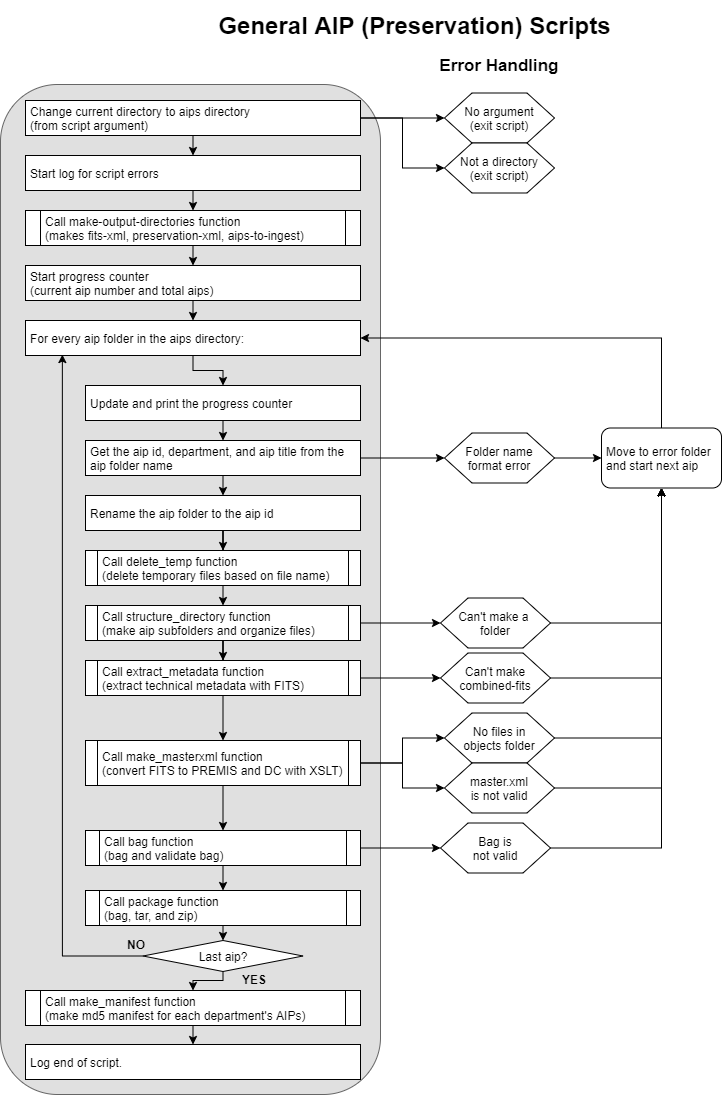

The diagram above was exported from draw.io. Its source (the exported page's mxGraphModel, read from the mxfile embedded in the PNG):
<mxGraphModel dx="782" dy="1503" grid="1" gridSize="10" guides="1" tooltips="1" connect="1" arrows="1" fold="1" page="1" pageScale="1" pageWidth="850" pageHeight="1100" math="0" shadow="0">
  <root>
    <mxCell id="0" />
    <mxCell id="1" parent="0" />
    <mxCell id="1RNURETvXOcynl5n0I3k-1" value="" style="rounded=1;whiteSpace=wrap;html=1;fillColor=#E0E0E0;strokeColor=#666666;fontColor=#333333;" parent="1" vertex="1">
      <mxGeometry x="40" y="-1016" width="380" height="1010" as="geometry" />
    </mxCell>
    <mxCell id="1RNURETvXOcynl5n0I3k-70" style="edgeStyle=orthogonalEdgeStyle;rounded=0;orthogonalLoop=1;jettySize=auto;html=1;entryX=0;entryY=0.5;entryDx=0;entryDy=0;" parent="1" source="1RNURETvXOcynl5n0I3k-6" target="1RNURETvXOcynl5n0I3k-63" edge="1">
      <mxGeometry relative="1" as="geometry" />
    </mxCell>
    <mxCell id="-iAltZzeY6-Y0CFKbpQV-2" style="edgeStyle=orthogonalEdgeStyle;rounded=0;orthogonalLoop=1;jettySize=auto;html=1;exitX=0.5;exitY=1;exitDx=0;exitDy=0;entryX=0.5;entryY=0;entryDx=0;entryDy=0;" edge="1" parent="1" source="1RNURETvXOcynl5n0I3k-6" target="-iAltZzeY6-Y0CFKbpQV-1">
      <mxGeometry relative="1" as="geometry" />
    </mxCell>
    <mxCell id="1RNURETvXOcynl5n0I3k-6" value="Call bag function&lt;br&gt;(bag and validate bag)" style="shape=process;whiteSpace=wrap;html=1;backgroundOutline=1;align=left;spacingLeft=3;size=0.05161290322580645;" parent="1" vertex="1">
      <mxGeometry x="125" y="-270" width="275" height="35" as="geometry" />
    </mxCell>
    <mxCell id="1RNURETvXOcynl5n0I3k-67" value="" style="edgeStyle=orthogonalEdgeStyle;rounded=0;orthogonalLoop=1;jettySize=auto;html=1;entryX=0;entryY=0.5;entryDx=0;entryDy=0;" parent="1" source="1RNURETvXOcynl5n0I3k-8" target="1RNURETvXOcynl5n0I3k-62" edge="1">
      <mxGeometry relative="1" as="geometry" />
    </mxCell>
    <mxCell id="1RNURETvXOcynl5n0I3k-88" style="edgeStyle=orthogonalEdgeStyle;rounded=0;orthogonalLoop=1;jettySize=auto;html=1;exitX=0.5;exitY=1;exitDx=0;exitDy=0;entryX=0.5;entryY=0;entryDx=0;entryDy=0;" parent="1" source="1RNURETvXOcynl5n0I3k-8" target="1RNURETvXOcynl5n0I3k-6" edge="1">
      <mxGeometry relative="1" as="geometry" />
    </mxCell>
    <mxCell id="1RNURETvXOcynl5n0I3k-8" value="Call make_masterxml function&lt;br&gt;(convert FITS to PREMIS and DC with XSLT)" style="shape=process;whiteSpace=wrap;html=1;backgroundOutline=1;align=left;spacingLeft=3;size=0.04516129032258064;" parent="1" vertex="1">
      <mxGeometry x="125" y="-360" width="275" height="45" as="geometry" />
    </mxCell>
    <mxCell id="1RNURETvXOcynl5n0I3k-59" value="" style="edgeStyle=orthogonalEdgeStyle;rounded=0;orthogonalLoop=1;jettySize=auto;html=1;" parent="1" source="1RNURETvXOcynl5n0I3k-11" target="1RNURETvXOcynl5n0I3k-55" edge="1">
      <mxGeometry relative="1" as="geometry" />
    </mxCell>
    <mxCell id="1RNURETvXOcynl5n0I3k-84" style="edgeStyle=orthogonalEdgeStyle;rounded=0;orthogonalLoop=1;jettySize=auto;html=1;exitX=0.5;exitY=1;exitDx=0;exitDy=0;" parent="1" source="1RNURETvXOcynl5n0I3k-11" target="1RNURETvXOcynl5n0I3k-12" edge="1">
      <mxGeometry relative="1" as="geometry" />
    </mxCell>
    <mxCell id="1RNURETvXOcynl5n0I3k-11" value="Call structure_directory function&lt;br&gt;(make aip subfolders and organize files)" style="shape=process;whiteSpace=wrap;html=1;backgroundOutline=1;align=left;spacingLeft=3;size=0.04516129032258064;" parent="1" vertex="1">
      <mxGeometry x="125" y="-495" width="275" height="35" as="geometry" />
    </mxCell>
    <mxCell id="1RNURETvXOcynl5n0I3k-64" value="" style="edgeStyle=orthogonalEdgeStyle;rounded=0;orthogonalLoop=1;jettySize=auto;html=1;" parent="1" source="1RNURETvXOcynl5n0I3k-12" target="1RNURETvXOcynl5n0I3k-61" edge="1">
      <mxGeometry relative="1" as="geometry" />
    </mxCell>
    <mxCell id="1RNURETvXOcynl5n0I3k-85" value="" style="edgeStyle=orthogonalEdgeStyle;rounded=0;orthogonalLoop=1;jettySize=auto;html=1;" parent="1" source="1RNURETvXOcynl5n0I3k-12" target="1RNURETvXOcynl5n0I3k-8" edge="1">
      <mxGeometry relative="1" as="geometry" />
    </mxCell>
    <mxCell id="1RNURETvXOcynl5n0I3k-12" value="Call extract_metadata function&lt;br&gt;(extract technical metadata with FITS)" style="shape=process;whiteSpace=wrap;html=1;backgroundOutline=1;align=left;spacingLeft=3;size=0.04516129032258064;" parent="1" vertex="1">
      <mxGeometry x="125" y="-440" width="275" height="35" as="geometry" />
    </mxCell>
    <mxCell id="1RNURETvXOcynl5n0I3k-24" value="" style="edgeStyle=orthogonalEdgeStyle;rounded=0;orthogonalLoop=1;jettySize=auto;html=1;" parent="1" source="1RNURETvXOcynl5n0I3k-13" target="1RNURETvXOcynl5n0I3k-23" edge="1">
      <mxGeometry relative="1" as="geometry" />
    </mxCell>
    <mxCell id="1RNURETvXOcynl5n0I3k-82" style="edgeStyle=orthogonalEdgeStyle;rounded=0;orthogonalLoop=1;jettySize=auto;html=1;exitX=0.5;exitY=1;exitDx=0;exitDy=0;entryX=0.5;entryY=0;entryDx=0;entryDy=0;" parent="1" source="1RNURETvXOcynl5n0I3k-13" target="1RNURETvXOcynl5n0I3k-42" edge="1">
      <mxGeometry relative="1" as="geometry" />
    </mxCell>
    <mxCell id="1RNURETvXOcynl5n0I3k-13" value="Get the aip id, department, and aip title from the aip folder name" style="rounded=0;whiteSpace=wrap;html=1;align=left;spacingLeft=3;" parent="1" vertex="1">
      <mxGeometry x="125" y="-660" width="275" height="35" as="geometry" />
    </mxCell>
    <mxCell id="1RNURETvXOcynl5n0I3k-80" style="edgeStyle=orthogonalEdgeStyle;rounded=0;orthogonalLoop=1;jettySize=auto;html=1;exitX=0.5;exitY=1;exitDx=0;exitDy=0;entryX=0.5;entryY=0;entryDx=0;entryDy=0;" parent="1" source="1RNURETvXOcynl5n0I3k-14" target="1RNURETvXOcynl5n0I3k-13" edge="1">
      <mxGeometry relative="1" as="geometry" />
    </mxCell>
    <mxCell id="1RNURETvXOcynl5n0I3k-14" value="Update and print the progress counter" style="rounded=0;whiteSpace=wrap;html=1;align=left;spacingLeft=3;" parent="1" vertex="1">
      <mxGeometry x="125" y="-715" width="275" height="35" as="geometry" />
    </mxCell>
    <mxCell id="1RNURETvXOcynl5n0I3k-75" style="edgeStyle=orthogonalEdgeStyle;rounded=0;orthogonalLoop=1;jettySize=auto;html=1;exitX=0.5;exitY=1;exitDx=0;exitDy=0;entryX=0.5;entryY=0;entryDx=0;entryDy=0;" parent="1" source="1RNURETvXOcynl5n0I3k-15" target="1RNURETvXOcynl5n0I3k-14" edge="1">
      <mxGeometry relative="1" as="geometry">
        <Array as="points">
          <mxPoint x="233" y="-730" />
          <mxPoint x="263" y="-730" />
        </Array>
      </mxGeometry>
    </mxCell>
    <mxCell id="1RNURETvXOcynl5n0I3k-15" value="For every aip folder in the aips directory:" style="rounded=0;whiteSpace=wrap;html=1;align=left;spacingLeft=3;" parent="1" vertex="1">
      <mxGeometry x="65" y="-780" width="335" height="35" as="geometry" />
    </mxCell>
    <mxCell id="1RNURETvXOcynl5n0I3k-54" style="edgeStyle=orthogonalEdgeStyle;rounded=0;orthogonalLoop=1;jettySize=auto;html=1;exitX=0.5;exitY=1;exitDx=0;exitDy=0;entryX=0.5;entryY=0;entryDx=0;entryDy=0;" parent="1" source="1RNURETvXOcynl5n0I3k-17" target="1RNURETvXOcynl5n0I3k-15" edge="1">
      <mxGeometry relative="1" as="geometry" />
    </mxCell>
    <mxCell id="1RNURETvXOcynl5n0I3k-17" value="Start progress counter&lt;br&gt;(current aip number and total aips)" style="rounded=0;whiteSpace=wrap;html=1;align=left;spacingLeft=3;" parent="1" vertex="1">
      <mxGeometry x="65" y="-835" width="335" height="35" as="geometry" />
    </mxCell>
    <mxCell id="1RNURETvXOcynl5n0I3k-22" value="" style="edgeStyle=orthogonalEdgeStyle;rounded=0;orthogonalLoop=1;jettySize=auto;html=1;entryX=0;entryY=0.5;entryDx=0;entryDy=0;exitX=1;exitY=0.5;exitDx=0;exitDy=0;" parent="1" source="1RNURETvXOcynl5n0I3k-19" target="1RNURETvXOcynl5n0I3k-20" edge="1">
      <mxGeometry relative="1" as="geometry">
        <mxPoint x="400" y="-920" as="sourcePoint" />
      </mxGeometry>
    </mxCell>
    <mxCell id="1RNURETvXOcynl5n0I3k-38" value="" style="edgeStyle=orthogonalEdgeStyle;rounded=0;orthogonalLoop=1;jettySize=auto;html=1;entryX=0;entryY=0.5;entryDx=0;entryDy=0;" parent="1" source="1RNURETvXOcynl5n0I3k-19" target="1RNURETvXOcynl5n0I3k-37" edge="1">
      <mxGeometry relative="1" as="geometry" />
    </mxCell>
    <mxCell id="HCOsV3J_3om_tqNhf0EZ-5" style="edgeStyle=orthogonalEdgeStyle;rounded=0;orthogonalLoop=1;jettySize=auto;html=1;exitX=0.5;exitY=1;exitDx=0;exitDy=0;entryX=0.5;entryY=0;entryDx=0;entryDy=0;" parent="1" source="1RNURETvXOcynl5n0I3k-19" target="HCOsV3J_3om_tqNhf0EZ-2" edge="1">
      <mxGeometry relative="1" as="geometry" />
    </mxCell>
    <mxCell id="1RNURETvXOcynl5n0I3k-19" value="&lt;div&gt;Change current directory to aips directory&lt;/div&gt;&lt;div&gt;(from script argument)&lt;/div&gt;" style="rounded=0;whiteSpace=wrap;html=1;align=left;spacingLeft=3;" parent="1" vertex="1">
      <mxGeometry x="65" y="-1000" width="335" height="35" as="geometry" />
    </mxCell>
    <mxCell id="1RNURETvXOcynl5n0I3k-20" value="&lt;div&gt;No argument&lt;br&gt;&lt;/div&gt;&lt;div&gt;(exit script)&lt;/div&gt;" style="shape=hexagon;perimeter=hexagonPerimeter2;whiteSpace=wrap;html=1;align=center;" parent="1" vertex="1">
      <mxGeometry x="484" y="-1007.5" width="110" height="50" as="geometry" />
    </mxCell>
    <mxCell id="1RNURETvXOcynl5n0I3k-28" value="" style="edgeStyle=orthogonalEdgeStyle;rounded=0;orthogonalLoop=1;jettySize=auto;html=1;" parent="1" source="1RNURETvXOcynl5n0I3k-23" target="1RNURETvXOcynl5n0I3k-25" edge="1">
      <mxGeometry relative="1" as="geometry" />
    </mxCell>
    <mxCell id="1RNURETvXOcynl5n0I3k-23" value="&lt;div align=&quot;center&quot;&gt;Folder name&lt;/div&gt;&lt;div align=&quot;center&quot;&gt;format error&lt;br&gt;&lt;/div&gt;" style="shape=hexagon;perimeter=hexagonPerimeter2;whiteSpace=wrap;html=1;align=center;" parent="1" vertex="1">
      <mxGeometry x="484" y="-667.5" width="110" height="50" as="geometry" />
    </mxCell>
    <mxCell id="5PnkYsfbanN18uUkUrSA-5" style="edgeStyle=orthogonalEdgeStyle;rounded=0;orthogonalLoop=1;jettySize=auto;html=1;exitX=0.5;exitY=0;exitDx=0;exitDy=0;entryX=1;entryY=0.5;entryDx=0;entryDy=0;fontSize=12;" parent="1" source="1RNURETvXOcynl5n0I3k-25" target="1RNURETvXOcynl5n0I3k-15" edge="1">
      <mxGeometry relative="1" as="geometry" />
    </mxCell>
    <mxCell id="1RNURETvXOcynl5n0I3k-25" value="Move to error folder and start next aip" style="rounded=1;whiteSpace=wrap;html=1;align=left;spacingLeft=3;" parent="1" vertex="1">
      <mxGeometry x="641" y="-672.5" width="120" height="60" as="geometry" />
    </mxCell>
    <mxCell id="1RNURETvXOcynl5n0I3k-36" value="Error Handling" style="text;html=1;strokeColor=none;fillColor=none;align=center;verticalAlign=middle;whiteSpace=wrap;rounded=0;fontStyle=1;fontSize=17;" parent="1" vertex="1">
      <mxGeometry x="454" y="-1050" width="170" height="30" as="geometry" />
    </mxCell>
    <mxCell id="1RNURETvXOcynl5n0I3k-37" value="&lt;div&gt;Not a directory&lt;br&gt;&lt;/div&gt;&lt;div&gt;(exit script)&lt;/div&gt;" style="shape=hexagon;perimeter=hexagonPerimeter2;whiteSpace=wrap;html=1;align=center;" parent="1" vertex="1">
      <mxGeometry x="484" y="-957.5" width="110" height="50" as="geometry" />
    </mxCell>
    <mxCell id="HCOsV3J_3om_tqNhf0EZ-13" style="edgeStyle=orthogonalEdgeStyle;rounded=0;orthogonalLoop=1;jettySize=auto;html=1;exitX=0.5;exitY=1;exitDx=0;exitDy=0;" parent="1" source="1RNURETvXOcynl5n0I3k-42" target="HCOsV3J_3om_tqNhf0EZ-7" edge="1">
      <mxGeometry relative="1" as="geometry" />
    </mxCell>
    <mxCell id="1RNURETvXOcynl5n0I3k-42" value="Rename the aip folder to the aip id" style="rounded=0;whiteSpace=wrap;html=1;align=left;spacingLeft=3;" parent="1" vertex="1">
      <mxGeometry x="125" y="-605" width="275" height="35" as="geometry" />
    </mxCell>
    <mxCell id="1RNURETvXOcynl5n0I3k-60" style="edgeStyle=orthogonalEdgeStyle;rounded=0;orthogonalLoop=1;jettySize=auto;html=1;exitX=1;exitY=0.5;exitDx=0;exitDy=0;entryX=0.5;entryY=1;entryDx=0;entryDy=0;" parent="1" source="1RNURETvXOcynl5n0I3k-55" target="1RNURETvXOcynl5n0I3k-25" edge="1">
      <mxGeometry relative="1" as="geometry" />
    </mxCell>
    <mxCell id="1RNURETvXOcynl5n0I3k-55" value="&lt;div&gt;Can't make a &lt;br&gt;&lt;/div&gt;&lt;div&gt;&lt;span&gt;folder&lt;/span&gt;&lt;/div&gt;" style="shape=hexagon;perimeter=hexagonPerimeter2;whiteSpace=wrap;html=1;align=center;" parent="1" vertex="1">
      <mxGeometry x="480" y="-502.5" width="110" height="50" as="geometry" />
    </mxCell>
    <mxCell id="1RNURETvXOcynl5n0I3k-66" value="" style="edgeStyle=orthogonalEdgeStyle;rounded=0;orthogonalLoop=1;jettySize=auto;html=1;entryX=0.5;entryY=1;entryDx=0;entryDy=0;" parent="1" source="1RNURETvXOcynl5n0I3k-61" target="1RNURETvXOcynl5n0I3k-25" edge="1">
      <mxGeometry relative="1" as="geometry">
        <mxPoint x="670" y="-246" as="targetPoint" />
      </mxGeometry>
    </mxCell>
    <mxCell id="1RNURETvXOcynl5n0I3k-61" value="Can't make combined-fits" style="shape=hexagon;perimeter=hexagonPerimeter2;whiteSpace=wrap;html=1;align=center;" parent="1" vertex="1">
      <mxGeometry x="480" y="-447.5" width="110" height="50" as="geometry" />
    </mxCell>
    <mxCell id="1RNURETvXOcynl5n0I3k-69" value="" style="edgeStyle=orthogonalEdgeStyle;rounded=0;orthogonalLoop=1;jettySize=auto;html=1;entryX=0.5;entryY=1;entryDx=0;entryDy=0;" parent="1" source="1RNURETvXOcynl5n0I3k-62" target="1RNURETvXOcynl5n0I3k-25" edge="1">
      <mxGeometry relative="1" as="geometry">
        <mxPoint x="670" y="-141" as="targetPoint" />
      </mxGeometry>
    </mxCell>
    <mxCell id="1RNURETvXOcynl5n0I3k-71" style="edgeStyle=orthogonalEdgeStyle;rounded=0;orthogonalLoop=1;jettySize=auto;html=1;entryX=0.5;entryY=1;entryDx=0;entryDy=0;" parent="1" source="1RNURETvXOcynl5n0I3k-63" target="1RNURETvXOcynl5n0I3k-25" edge="1">
      <mxGeometry relative="1" as="geometry" />
    </mxCell>
    <mxCell id="1RNURETvXOcynl5n0I3k-63" value="&lt;div style=&quot;font-size: 12px;&quot;&gt;Bag is&lt;/div&gt;&lt;div style=&quot;font-size: 12px;&quot;&gt;not valid&lt;/div&gt;" style="shape=hexagon;perimeter=hexagonPerimeter2;whiteSpace=wrap;html=1;align=center;" parent="1" vertex="1">
      <mxGeometry x="480" y="-277.5" width="110" height="50" as="geometry" />
    </mxCell>
    <mxCell id="1RNURETvXOcynl5n0I3k-74" style="edgeStyle=orthogonalEdgeStyle;rounded=0;orthogonalLoop=1;jettySize=auto;html=1;exitX=1;exitY=0.5;exitDx=0;exitDy=0;entryX=0.5;entryY=1;entryDx=0;entryDy=0;" parent="1" source="1RNURETvXOcynl5n0I3k-72" target="1RNURETvXOcynl5n0I3k-25" edge="1">
      <mxGeometry relative="1" as="geometry" />
    </mxCell>
    <mxCell id="1RNURETvXOcynl5n0I3k-72" value="&lt;div&gt;No files in&lt;/div&gt;&lt;div&gt;objects folder&lt;/div&gt;" style="shape=hexagon;perimeter=hexagonPerimeter2;whiteSpace=wrap;html=1;align=center;" parent="1" vertex="1">
      <mxGeometry x="484" y="-387.5" width="110" height="50" as="geometry" />
    </mxCell>
    <mxCell id="1RNURETvXOcynl5n0I3k-95" style="edgeStyle=orthogonalEdgeStyle;rounded=0;orthogonalLoop=1;jettySize=auto;html=1;exitX=0;exitY=0.5;exitDx=0;exitDy=0;entryX=0.11;entryY=0.974;entryDx=0;entryDy=0;entryPerimeter=0;" parent="1" source="1RNURETvXOcynl5n0I3k-90" target="1RNURETvXOcynl5n0I3k-15" edge="1">
      <mxGeometry relative="1" as="geometry" />
    </mxCell>
    <mxCell id="-iAltZzeY6-Y0CFKbpQV-5" style="edgeStyle=orthogonalEdgeStyle;rounded=0;orthogonalLoop=1;jettySize=auto;html=1;exitX=0.5;exitY=1;exitDx=0;exitDy=0;entryX=0.5;entryY=0;entryDx=0;entryDy=0;" edge="1" parent="1" source="1RNURETvXOcynl5n0I3k-90" target="HCOsV3J_3om_tqNhf0EZ-10">
      <mxGeometry relative="1" as="geometry">
        <Array as="points">
          <mxPoint x="263" y="-120" />
          <mxPoint x="233" y="-120" />
        </Array>
      </mxGeometry>
    </mxCell>
    <mxCell id="1RNURETvXOcynl5n0I3k-90" value="&lt;div&gt;&lt;span&gt;Last aip?&lt;/span&gt;&lt;br&gt;&lt;/div&gt;" style="rhombus;whiteSpace=wrap;html=1;align=center;" parent="1" vertex="1">
      <mxGeometry x="182.5" y="-160" width="160" height="31" as="geometry" />
    </mxCell>
    <mxCell id="1RNURETvXOcynl5n0I3k-96" value="NO" style="text;html=1;strokeColor=none;fillColor=none;align=center;verticalAlign=middle;whiteSpace=wrap;rounded=0;fontStyle=1" parent="1" vertex="1">
      <mxGeometry x="155.5" y="-166" width="40" height="20" as="geometry" />
    </mxCell>
    <mxCell id="1RNURETvXOcynl5n0I3k-97" value="YES" style="text;html=1;strokeColor=none;fillColor=none;align=center;verticalAlign=middle;whiteSpace=wrap;rounded=0;fontStyle=1" parent="1" vertex="1">
      <mxGeometry x="274" y="-131" width="40" height="20" as="geometry" />
    </mxCell>
    <mxCell id="5PnkYsfbanN18uUkUrSA-1" value="General AIP (Preservation) Scripts" style="text;html=1;strokeColor=none;fillColor=none;align=center;verticalAlign=middle;whiteSpace=wrap;rounded=0;fontStyle=1;fontSize=24;" parent="1" vertex="1">
      <mxGeometry x="156.5" y="-1100" width="595" height="50" as="geometry" />
    </mxCell>
    <mxCell id="1RNURETvXOcynl5n0I3k-62" value="&lt;div&gt;master.xml&lt;/div&gt;&lt;div&gt;is not valid&lt;br&gt;&lt;/div&gt;" style="shape=hexagon;perimeter=hexagonPerimeter2;whiteSpace=wrap;html=1;align=center;" parent="1" vertex="1">
      <mxGeometry x="484" y="-337.5" width="110" height="50" as="geometry" />
    </mxCell>
    <mxCell id="5PnkYsfbanN18uUkUrSA-8" style="edgeStyle=orthogonalEdgeStyle;rounded=0;orthogonalLoop=1;jettySize=auto;html=1;entryX=0;entryY=0.5;entryDx=0;entryDy=0;" parent="1" source="1RNURETvXOcynl5n0I3k-8" target="1RNURETvXOcynl5n0I3k-72" edge="1">
      <mxGeometry relative="1" as="geometry">
        <mxPoint x="315" y="-245" as="sourcePoint" />
        <mxPoint x="445" y="-290" as="targetPoint" />
      </mxGeometry>
    </mxCell>
    <mxCell id="arzja1VFfAOT5RyP_xE8-1" value="Log end of script." style="rounded=0;whiteSpace=wrap;html=1;align=left;spacingLeft=3;" parent="1" vertex="1">
      <mxGeometry x="65" y="-56" width="335" height="35" as="geometry" />
    </mxCell>
    <mxCell id="HCOsV3J_3om_tqNhf0EZ-11" style="edgeStyle=orthogonalEdgeStyle;rounded=0;orthogonalLoop=1;jettySize=auto;html=1;exitX=0.5;exitY=1;exitDx=0;exitDy=0;entryX=0.5;entryY=0;entryDx=0;entryDy=0;" parent="1" source="HCOsV3J_3om_tqNhf0EZ-2" target="HCOsV3J_3om_tqNhf0EZ-8" edge="1">
      <mxGeometry relative="1" as="geometry" />
    </mxCell>
    <mxCell id="HCOsV3J_3om_tqNhf0EZ-2" value="Start log for script errors" style="rounded=0;whiteSpace=wrap;html=1;align=left;spacingLeft=3;" parent="1" vertex="1">
      <mxGeometry x="65" y="-945" width="335" height="35" as="geometry" />
    </mxCell>
    <mxCell id="HCOsV3J_3om_tqNhf0EZ-14" style="edgeStyle=orthogonalEdgeStyle;rounded=0;orthogonalLoop=1;jettySize=auto;html=1;exitX=0.5;exitY=1;exitDx=0;exitDy=0;entryX=0.5;entryY=0;entryDx=0;entryDy=0;" parent="1" source="HCOsV3J_3om_tqNhf0EZ-7" target="1RNURETvXOcynl5n0I3k-11" edge="1">
      <mxGeometry relative="1" as="geometry" />
    </mxCell>
    <mxCell id="HCOsV3J_3om_tqNhf0EZ-7" value="Call delete_temp function&lt;br&gt;(delete temporary files based on file name)" style="shape=process;whiteSpace=wrap;html=1;backgroundOutline=1;align=left;spacingLeft=3;size=0.04516129032258064;" parent="1" vertex="1">
      <mxGeometry x="125" y="-550" width="275" height="35" as="geometry" />
    </mxCell>
    <mxCell id="HCOsV3J_3om_tqNhf0EZ-12" style="edgeStyle=orthogonalEdgeStyle;rounded=0;orthogonalLoop=1;jettySize=auto;html=1;exitX=0.5;exitY=1;exitDx=0;exitDy=0;entryX=0.5;entryY=0;entryDx=0;entryDy=0;" parent="1" source="HCOsV3J_3om_tqNhf0EZ-8" target="1RNURETvXOcynl5n0I3k-17" edge="1">
      <mxGeometry relative="1" as="geometry" />
    </mxCell>
    <mxCell id="HCOsV3J_3om_tqNhf0EZ-8" value="&lt;div&gt;Call make-output-directories function &lt;br&gt;&lt;/div&gt;&lt;div&gt;(makes fits-xml, preservation-xml, aips-to-ingest)&lt;/div&gt;" style="shape=process;whiteSpace=wrap;html=1;backgroundOutline=1;align=left;spacingLeft=3;size=0.04516129032258064;" parent="1" vertex="1">
      <mxGeometry x="65" y="-890" width="335" height="35" as="geometry" />
    </mxCell>
    <mxCell id="-iAltZzeY6-Y0CFKbpQV-6" style="edgeStyle=orthogonalEdgeStyle;rounded=0;orthogonalLoop=1;jettySize=auto;html=1;exitX=0.5;exitY=1;exitDx=0;exitDy=0;entryX=0.5;entryY=0;entryDx=0;entryDy=0;" edge="1" parent="1" source="HCOsV3J_3om_tqNhf0EZ-10" target="arzja1VFfAOT5RyP_xE8-1">
      <mxGeometry relative="1" as="geometry" />
    </mxCell>
    <mxCell id="HCOsV3J_3om_tqNhf0EZ-10" value="&lt;div&gt;Call make_manifest function&lt;/div&gt;&lt;div&gt;(make md5 manifest for each department's AIPs)&lt;br&gt;&lt;/div&gt;" style="shape=process;whiteSpace=wrap;html=1;backgroundOutline=1;align=left;spacingLeft=3;size=0.04516129032258064;" parent="1" vertex="1">
      <mxGeometry x="65" y="-110" width="335" height="35" as="geometry" />
    </mxCell>
    <mxCell id="-iAltZzeY6-Y0CFKbpQV-4" style="edgeStyle=orthogonalEdgeStyle;rounded=0;orthogonalLoop=1;jettySize=auto;html=1;exitX=0.5;exitY=1;exitDx=0;exitDy=0;entryX=0.5;entryY=0;entryDx=0;entryDy=0;" edge="1" parent="1" source="-iAltZzeY6-Y0CFKbpQV-1" target="1RNURETvXOcynl5n0I3k-90">
      <mxGeometry relative="1" as="geometry" />
    </mxCell>
    <mxCell id="-iAltZzeY6-Y0CFKbpQV-1" value="Call package function&lt;br&gt;(bag, tar, and zip)" style="shape=process;whiteSpace=wrap;html=1;backgroundOutline=1;align=left;spacingLeft=3;size=0.05161290322580645;" vertex="1" parent="1">
      <mxGeometry x="125" y="-210" width="275" height="35" as="geometry" />
    </mxCell>
  </root>
</mxGraphModel>